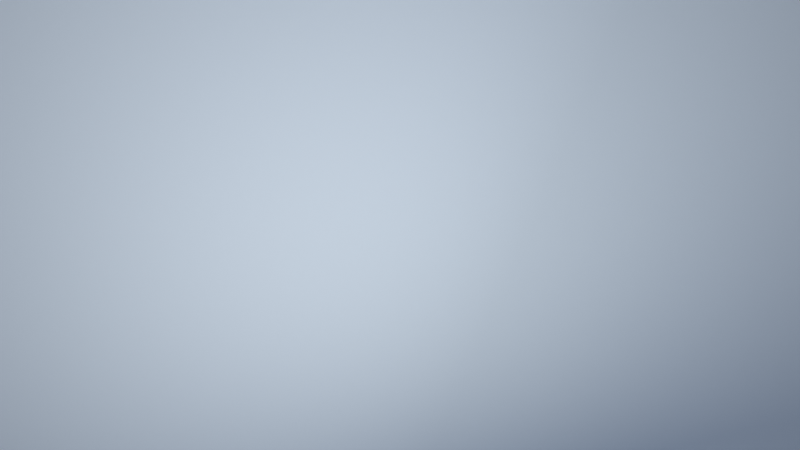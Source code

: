 # Source: starter-file2.blend  (saved by Blender 2.82.7; exported with 4.5.12 LTS)
import bpy
from mathutils import Matrix  # noqa: F401  (used for matrix-valued properties, if any)

bpy.ops.wm.read_factory_settings(use_empty=True)
scene = bpy.context.scene
scene.name = 'Scene'

# ---- collections
col_collection = bpy.data.collections.new('Collection'); scene.collection.children.link(col_collection)

# ---- materials (node trees are filled in below, after node groups)
mat_material_001 = bpy.data.materials.new('Material.001')
mat_material = bpy.data.materials.new('Material')

# ---- material node trees
mat_material_001.use_nodes = True; mat_material_001.node_tree.nodes.clear()
_N = mat_material_001.node_tree.nodes; _L = mat_material_001.node_tree.links
n0 = _N.new('ShaderNodeOutputMaterial'); n0.name = 'Material Output'; n0.location = (300, 300)
n1 = _N.new('ShaderNodeBsdfPrincipled'); n1.name = 'Principled BSDF'; n1.location = (10, 300)
n1.distribution = 'GGX'
n1.subsurface_method = 'BURLEY'
n1.inputs[0].default_value = (0.8236, 0.8339, 1.0, 1.0)
n1.inputs[2].default_value = 1.0
n1.inputs[3].default_value = 1.45
n1.inputs[13].default_value = 0.0
n1.inputs[20].default_value = 1.0
n1.inputs[27].default_value = (0.0, 0.0, 0.0, 1.0)
n1.inputs[28].default_value = 1.0
_L.new(n1.outputs[0], n0.inputs[0])
n0.is_active_output = True
mat_material.use_nodes = True; mat_material.node_tree.nodes.clear()
_N = mat_material.node_tree.nodes; _L = mat_material.node_tree.links
n0 = _N.new('ShaderNodeOutputMaterial'); n0.name = 'Material Output'; n0.location = (300, 300)
n1 = _N.new('ShaderNodeBsdfPrincipled'); n1.name = 'Principled BSDF'; n1.location = (10, 300)
n1.subsurface_method = 'BURLEY'
n1.inputs[1].default_value = 0.09773
n1.inputs[2].default_value = 1.0
n1.inputs[3].default_value = 456.4
n1.inputs[9].default_value = (1.6, 0.2, 0.1)
n1.inputs[13].default_value = 0.0
n1.inputs[15].default_value = 0.575
n1.inputs[16].default_value = 1.0
n1.inputs[19].default_value = 0.06477
n1.inputs[20].default_value = 1.0
n1.inputs[27].default_value = (0.0002621, 0.0, 0.002854, 1.0)
n1.inputs[28].default_value = 1.0
n2 = _N.new('ShaderNodeAmbientOcclusion'); n2.name = 'Ambient Occlusion'; n2.location = (-537, 252)
n2.samples = 30
n2.inputs[0].default_value = (0.7553, 0.7553, 0.7553, 1.0)
n3 = _N.new('ShaderNodeValToRGB'); n3.name = 'ColorRamp'; n3.location = (-307, 241)
n3.color_ramp.interpolation = 'CARDINAL'
while len(n3.color_ramp.elements) > 1: n3.color_ramp.elements.remove(n3.color_ramp.elements[-1])
n3.color_ramp.elements[0].position = 0.3773; n3.color_ramp.elements[0].color = (0.0, 0.0, 0.0, 1.0)
_e = n3.color_ramp.elements.new(0.6); _e.color = (1.0, 0.9617, 0.9903, 1.0)
n4 = _N.new('ShaderNodeMix'); n4.name = 'Mix'; n4.location = (-260, 180)
n4.data_type = 'RGBA'
n4.inputs[0].default_value = 0.09773
n4.inputs[7].default_value = (1.0, 1.0, 1.0, 1.0)
n5 = _N.new('ShaderNodeMix'); n5.name = 'Mix.001'; n5.location = (-160, 180)
n5.data_type = 'RGBA'
n5.inputs[0].default_value = 0.3591
n5.inputs[6].default_value = (1.0, 1.0, 1.0, 1.0)
_L.new(n1.outputs[0], n0.inputs[0])
_L.new(n2.outputs[0], n3.inputs[0])
_L.new(n3.outputs[0], n1.inputs[0])
_L.new(n3.outputs[0], n4.inputs[6])
_L.new(n4.outputs[2], n5.inputs[7])
_L.new(n5.outputs[2], n1.inputs[14])
n0.is_active_output = True

# ---- world
world_world = bpy.data.worlds.new('World'); scene.world = world_world
world_world.use_nodes = True; world_world.node_tree.nodes.clear()
_N = world_world.node_tree.nodes; _L = world_world.node_tree.links
n0 = _N.new('ShaderNodeOutputWorld'); n0.name = 'World Output'; n0.location = (300, 300)
n1 = _N.new('ShaderNodeBackground'); n1.name = 'Background'; n1.location = (10, 300)
n1.inputs[0].default_value = (0.05088, 0.05088, 0.05088, 1.0)
_L.new(n1.outputs[0], n0.inputs[0])
n0.is_active_output = True
world_world.color = (0.05088, 0.05088, 0.05088)
world_world.use_sun_shadow = False
world_world.sun_shadow_jitter_overblur = 0.0

# ---- cameras
cam_camera_002 = bpy.data.cameras.new('Camera.002')

# ---- lights
light_area_002 = bpy.data.lights.new('Area.002', 'AREA')
light_area_002.color = (0.65, 0.8577, 1.0)
light_area_002.transmission_factor = 0.0
light_area_002.energy = 1.178e+05
light_area_002.shadow_soft_size = 5.661
light_area_002.shadow_maximum_resolution = 0.006
light_area_002.use_absolute_resolution = True
light_area_002.size = 5.661
light_area_002.size_y = 1.0
light_area = bpy.data.lights.new('Area', 'AREA')
light_area.color = (0.9114, 1.0, 1.0)
light_area.transmission_factor = 0.0
light_area.energy = 2.356e+04
light_area.shadow_soft_size = 10.0
light_area.shadow_maximum_resolution = 0.006
light_area.use_absolute_resolution = True
light_area.size = 10.0
light_area.size_y = 1.0
light_area_003 = bpy.data.lights.new('Area.003', 'AREA')
light_area_003.color = (0.938, 1.0, 0.8253)
light_area_003.transmission_factor = 0.0
light_area_003.energy = 1.178e+05
light_area_003.shadow_soft_size = 10.0
light_area_003.shadow_maximum_resolution = 0.006
light_area_003.use_absolute_resolution = True
light_area_003.size = 10.0
light_area_003.size_y = 1.0

# ---- meshes
me_plane = bpy.data.meshes.new('Plane')
me_plane.from_pydata([(-2.946, -0.9813, 142.3), (2.946, -0.9813, 142.3), (-2.946, 1.596, 142.3), (2.946, 1.596, 142.3)], [], [(0, 2, 3, 1)])
_uv = me_plane.uv_layers.new(name='UVMap')
_uv.uv.foreach_set('vector', [0.0, 0.0, 0.0, 1.0, 1.0, 1.0, 1.0, 0.0])
me_plane.materials.append(mat_material_001)
me_plane.use_remesh_fix_poles = True
me_plane.use_remesh_preserve_attributes = False
me_plane.use_mirror_vertex_groups = False
me_plane.update()
me_cube = bpy.data.meshes.new('Cube')
me_cube.from_pydata([(81.66, -1.0, -1.0), (81.66, -1.0, 1.0), (81.66, 1.0, -1.0), (81.66, 1.0, 1.0), (83.66, -1.0, -1.0), (83.66, -1.0, 1.0), (83.66, 1.0, -1.0), (83.66, 1.0, 1.0)], [], [(0, 1, 3, 2), (2, 3, 7, 6), (6, 7, 5, 4), (4, 5, 1, 0), (2, 6, 4, 0), (7, 3, 1, 5)])
_uv = me_cube.uv_layers.new(name='UVMap')
_uv.uv.foreach_set('vector', [0.375, 0.0, 0.625, 0.0, 0.625, 0.25, 0.375, 0.25, 0.375, 0.25, 0.625, 0.25, 0.625, 0.5, 0.375, 0.5, 0.375, 0.5, 0.625, 0.5, 0.625, 0.75, 0.375, 0.75, 0.375, 0.75, 0.625, 0.75, 0.625, 1.0, 0.375, 1.0, 0.125, 0.5, 0.375, 0.5, 0.375, 0.75, 0.125, 0.75, 0.625, 0.5, 0.875, 0.5, 0.875, 0.75, 0.625, 0.75])
me_cube.materials.append(mat_material)
me_cube.use_remesh_fix_poles = True
me_cube.use_remesh_preserve_attributes = False
me_cube.use_mirror_vertex_groups = False
me_cube.update()

# ---- objects
ob_area_001 = bpy.data.objects.new('Area.001', light_area_002)
ob_camera = bpy.data.objects.new('Camera', cam_camera_002)
ob_empty = bpy.data.objects.new('Empty', None)
ob_plane = bpy.data.objects.new('Plane', me_plane)
ob_area = bpy.data.objects.new('Area', light_area)
ob_area_003 = bpy.data.objects.new('Area.003', light_area_003)
ob_cube = bpy.data.objects.new('Cube', me_cube)

# ---- transforms, parenting, visibility, modifiers, constraints
ob_area_001.parent = ob_empty
ob_area_001.matrix_parent_inverse = Matrix(((0.02413, -0.09704, 5.643e-08, 3.868), (-0.09704, -0.02413, -0.0, 2.166), (1.362e-08, -5.476e-08, -0.1, -28.93), (0.0, 0.0, 0.0, 1.0)))
ob_area_001.location = (-5.341, 11.25, -37.73)
ob_area_001.rotation_euler = (-3.094, 0.04633, -0.02646)
ob_area_001.scale = (4.052, 4.224, 1.295)
ob_area_001.lineart.crease_threshold = 0.0
ob_camera.location = (0.0, 0.0, -60.0)
ob_camera.rotation_mode = 'QUATERNION'
ob_camera.rotation_quaternion = (0.0, 20.0, -20.0, 0.0)
ob_camera.lineart.crease_threshold = 0.0
ob_empty.parent = ob_camera
ob_empty.matrix_parent_inverse = Matrix(((-0.2749, 0.9584, -0.07698, -2.732), (0.96, 0.278, 0.03261, 0.2344), (0.05265, -0.06494, -0.9965, -36.11), (-0.0, -0.0, 0.0, 1.0)))
ob_empty.location = (11.68, 42.77, -289.3)
ob_empty.rotation_euler = (-3.142, -5.643e-07, -1.327)
ob_empty.scale = (10.0, 10.0, 10.0)
ob_empty.lineart.crease_threshold = 0.0
ob_plane.parent = ob_empty
ob_plane.matrix_parent_inverse = Matrix(((0.003809, 0.09964, -0.007573, 3.041), (0.09987, -0.003549, 0.003542, 2.232), (0.003261, -0.007698, -0.09965, -29.25), (-0.0, 0.0, -0.0, 1.0)))
ob_plane.location = (0.0, -21.47, 24.47)
ob_plane.scale = (50.0, 107.4, 1.0)
ob_plane.lineart.crease_threshold = 0.0
ob_area.location = (8.209, -36.63, 57.65)
ob_area.rotation_euler = (-0.8686, 1.321, -2.043)
ob_area.lineart.crease_threshold = 0.0
ob_area_003.location = (56.78, -3.154, 51.62)
ob_area_003.rotation_euler = (1.077, 1.482, 0.8463)
ob_area_003.lineart.crease_threshold = 0.0
ob_cube.location = (-2.775, -1.032, 33.08)
ob_cube.lineart.crease_threshold = 0.0

# ---- collection membership
col_collection.objects.link(ob_area_001)
col_collection.objects.link(ob_camera)
col_collection.objects.link(ob_empty)
col_collection.objects.link(ob_plane)
col_collection.objects.link(ob_area)
col_collection.objects.link(ob_area_003)
col_collection.objects.link(ob_cube)

# ---- scene / render settings (as saved in the file)
scene.camera = ob_camera
scene.frame_start = 1; scene.frame_end = 500; scene.frame_set(206)
scene.render.engine = 'CYCLES'
scene.render.fps = 120
scene.render.line_thickness_mode = 'RELATIVE'
scene.cycles.use_denoising = False
scene.cycles.samples = 10
scene.cycles.sampling_pattern = 'TABULATED_SOBOL'
scene.cycles.use_adaptive_sampling = False
scene.cycles.use_light_tree = False
scene.cycles.max_bounces = 4
scene.cycles.transmission_bounces = 4
scene.cycles.volume_bounces = 2
scene.cycles.transparent_max_bounces = 4
scene.cycles.pixel_filter_type = 'GAUSSIAN'
scene.view_settings.view_transform = 'Standard'
bpy.context.view_layer.update()

